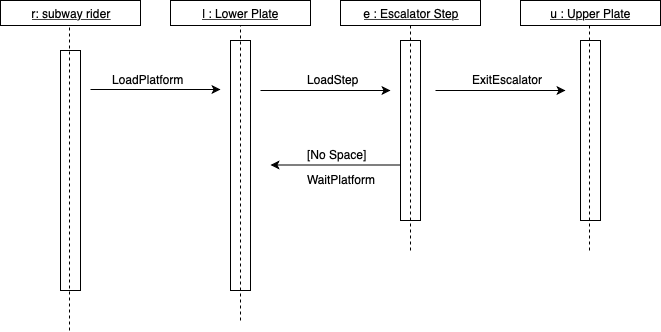

The diagram above was exported from draw.io. Its source (the exported page's mxGraphModel, read from the mxfile embedded in the PNG):
<mxGraphModel dx="932" dy="625" grid="1" gridSize="10" guides="1" tooltips="1" connect="1" arrows="1" fold="1" page="1" pageScale="1" pageWidth="850" pageHeight="1100" math="0" shadow="0">
  <root>
    <mxCell id="0" />
    <mxCell id="1" parent="0" />
    <mxCell id="bmcTiqDH3zmH41G8iczm-2" value="l : Lower Plate" style="rounded=0;whiteSpace=wrap;html=1;fontStyle=4" vertex="1" parent="1">
      <mxGeometry x="220" y="150" width="140" height="25" as="geometry" />
    </mxCell>
    <mxCell id="bmcTiqDH3zmH41G8iczm-5" value="u : Upper Plate" style="rounded=0;whiteSpace=wrap;html=1;fontStyle=4" vertex="1" parent="1">
      <mxGeometry x="570" y="150" width="140" height="25" as="geometry" />
    </mxCell>
    <mxCell id="bmcTiqDH3zmH41G8iczm-6" value="r: subway rider" style="rounded=0;whiteSpace=wrap;html=1;fontStyle=4" vertex="1" parent="1">
      <mxGeometry x="50" y="150" width="140" height="25" as="geometry" />
    </mxCell>
    <mxCell id="bmcTiqDH3zmH41G8iczm-7" value="e : Escalator Step" style="rounded=0;whiteSpace=wrap;html=1;fontStyle=4" vertex="1" parent="1">
      <mxGeometry x="390" y="150" width="140" height="25" as="geometry" />
    </mxCell>
    <mxCell id="bmcTiqDH3zmH41G8iczm-9" value="" style="endArrow=none;dashed=1;html=1;" edge="1" parent="1">
      <mxGeometry width="50" height="50" relative="1" as="geometry">
        <mxPoint x="119" y="480" as="sourcePoint" />
        <mxPoint x="119" y="175" as="targetPoint" />
      </mxGeometry>
    </mxCell>
    <mxCell id="bmcTiqDH3zmH41G8iczm-14" value="" style="rounded=0;whiteSpace=wrap;html=1;strokeColor=#000000;fillColor=none;" vertex="1" parent="1">
      <mxGeometry x="110" y="200" width="20" height="240" as="geometry" />
    </mxCell>
    <mxCell id="bmcTiqDH3zmH41G8iczm-15" value="" style="rounded=0;whiteSpace=wrap;html=1;strokeColor=#000000;fillColor=none;" vertex="1" parent="1">
      <mxGeometry x="280" y="190" width="20" height="250" as="geometry" />
    </mxCell>
    <mxCell id="bmcTiqDH3zmH41G8iczm-16" value="" style="rounded=0;whiteSpace=wrap;html=1;strokeColor=#000000;fillColor=none;" vertex="1" parent="1">
      <mxGeometry x="450" y="190" width="20" height="180" as="geometry" />
    </mxCell>
    <mxCell id="bmcTiqDH3zmH41G8iczm-17" value="" style="rounded=0;whiteSpace=wrap;html=1;strokeColor=#000000;fillColor=none;" vertex="1" parent="1">
      <mxGeometry x="630" y="190" width="20" height="180" as="geometry" />
    </mxCell>
    <mxCell id="bmcTiqDH3zmH41G8iczm-18" value="" style="endArrow=none;dashed=1;html=1;" edge="1" parent="1">
      <mxGeometry width="50" height="50" relative="1" as="geometry">
        <mxPoint x="290" y="470" as="sourcePoint" />
        <mxPoint x="290" y="175" as="targetPoint" />
      </mxGeometry>
    </mxCell>
    <mxCell id="bmcTiqDH3zmH41G8iczm-19" value="" style="endArrow=none;dashed=1;html=1;" edge="1" parent="1">
      <mxGeometry width="50" height="50" relative="1" as="geometry">
        <mxPoint x="460" y="400" as="sourcePoint" />
        <mxPoint x="460" y="175" as="targetPoint" />
      </mxGeometry>
    </mxCell>
    <mxCell id="bmcTiqDH3zmH41G8iczm-20" value="" style="endArrow=none;dashed=1;html=1;" edge="1" parent="1">
      <mxGeometry width="50" height="50" relative="1" as="geometry">
        <mxPoint x="639" y="400" as="sourcePoint" />
        <mxPoint x="639" y="175" as="targetPoint" />
      </mxGeometry>
    </mxCell>
    <mxCell id="bmcTiqDH3zmH41G8iczm-22" value="" style="endArrow=classic;html=1;" edge="1" parent="1">
      <mxGeometry width="50" height="50" relative="1" as="geometry">
        <mxPoint x="140" y="239" as="sourcePoint" />
        <mxPoint x="270" y="239" as="targetPoint" />
      </mxGeometry>
    </mxCell>
    <mxCell id="bmcTiqDH3zmH41G8iczm-23" value="" style="endArrow=classic;html=1;" edge="1" parent="1">
      <mxGeometry width="50" height="50" relative="1" as="geometry">
        <mxPoint x="450" y="314.5" as="sourcePoint" />
        <mxPoint x="320" y="314.5" as="targetPoint" />
      </mxGeometry>
    </mxCell>
    <mxCell id="bmcTiqDH3zmH41G8iczm-24" value="" style="endArrow=classic;html=1;" edge="1" parent="1">
      <mxGeometry width="50" height="50" relative="1" as="geometry">
        <mxPoint x="310" y="240" as="sourcePoint" />
        <mxPoint x="440" y="240" as="targetPoint" />
      </mxGeometry>
    </mxCell>
    <mxCell id="bmcTiqDH3zmH41G8iczm-25" value="" style="endArrow=classic;html=1;" edge="1" parent="1">
      <mxGeometry width="50" height="50" relative="1" as="geometry">
        <mxPoint x="485" y="240" as="sourcePoint" />
        <mxPoint x="615" y="240" as="targetPoint" />
      </mxGeometry>
    </mxCell>
    <mxCell id="bmcTiqDH3zmH41G8iczm-26" value="LoadPlatform" style="text;html=1;resizable=0;points=[];autosize=1;align=left;verticalAlign=top;spacingTop=-4;" vertex="1" parent="1">
      <mxGeometry x="160" y="220" width="90" height="20" as="geometry" />
    </mxCell>
    <mxCell id="bmcTiqDH3zmH41G8iczm-29" value="LoadStep" style="text;html=1;resizable=0;points=[];autosize=1;align=left;verticalAlign=top;spacingTop=-4;" vertex="1" parent="1">
      <mxGeometry x="355" y="220" width="70" height="20" as="geometry" />
    </mxCell>
    <mxCell id="bmcTiqDH3zmH41G8iczm-30" value="[No Space]" style="text;html=1;resizable=0;points=[];autosize=1;align=left;verticalAlign=top;spacingTop=-4;" vertex="1" parent="1">
      <mxGeometry x="355" y="295" width="70" height="20" as="geometry" />
    </mxCell>
    <mxCell id="bmcTiqDH3zmH41G8iczm-33" value="WaitPlatform" style="text;html=1;resizable=0;points=[];autosize=1;align=left;verticalAlign=top;spacingTop=-4;" vertex="1" parent="1">
      <mxGeometry x="355" y="320" width="80" height="20" as="geometry" />
    </mxCell>
    <mxCell id="bmcTiqDH3zmH41G8iczm-34" value="ExitEscalator" style="text;html=1;resizable=0;points=[];autosize=1;align=left;verticalAlign=top;spacingTop=-4;" vertex="1" parent="1">
      <mxGeometry x="520" y="220" width="90" height="20" as="geometry" />
    </mxCell>
  </root>
</mxGraphModel>